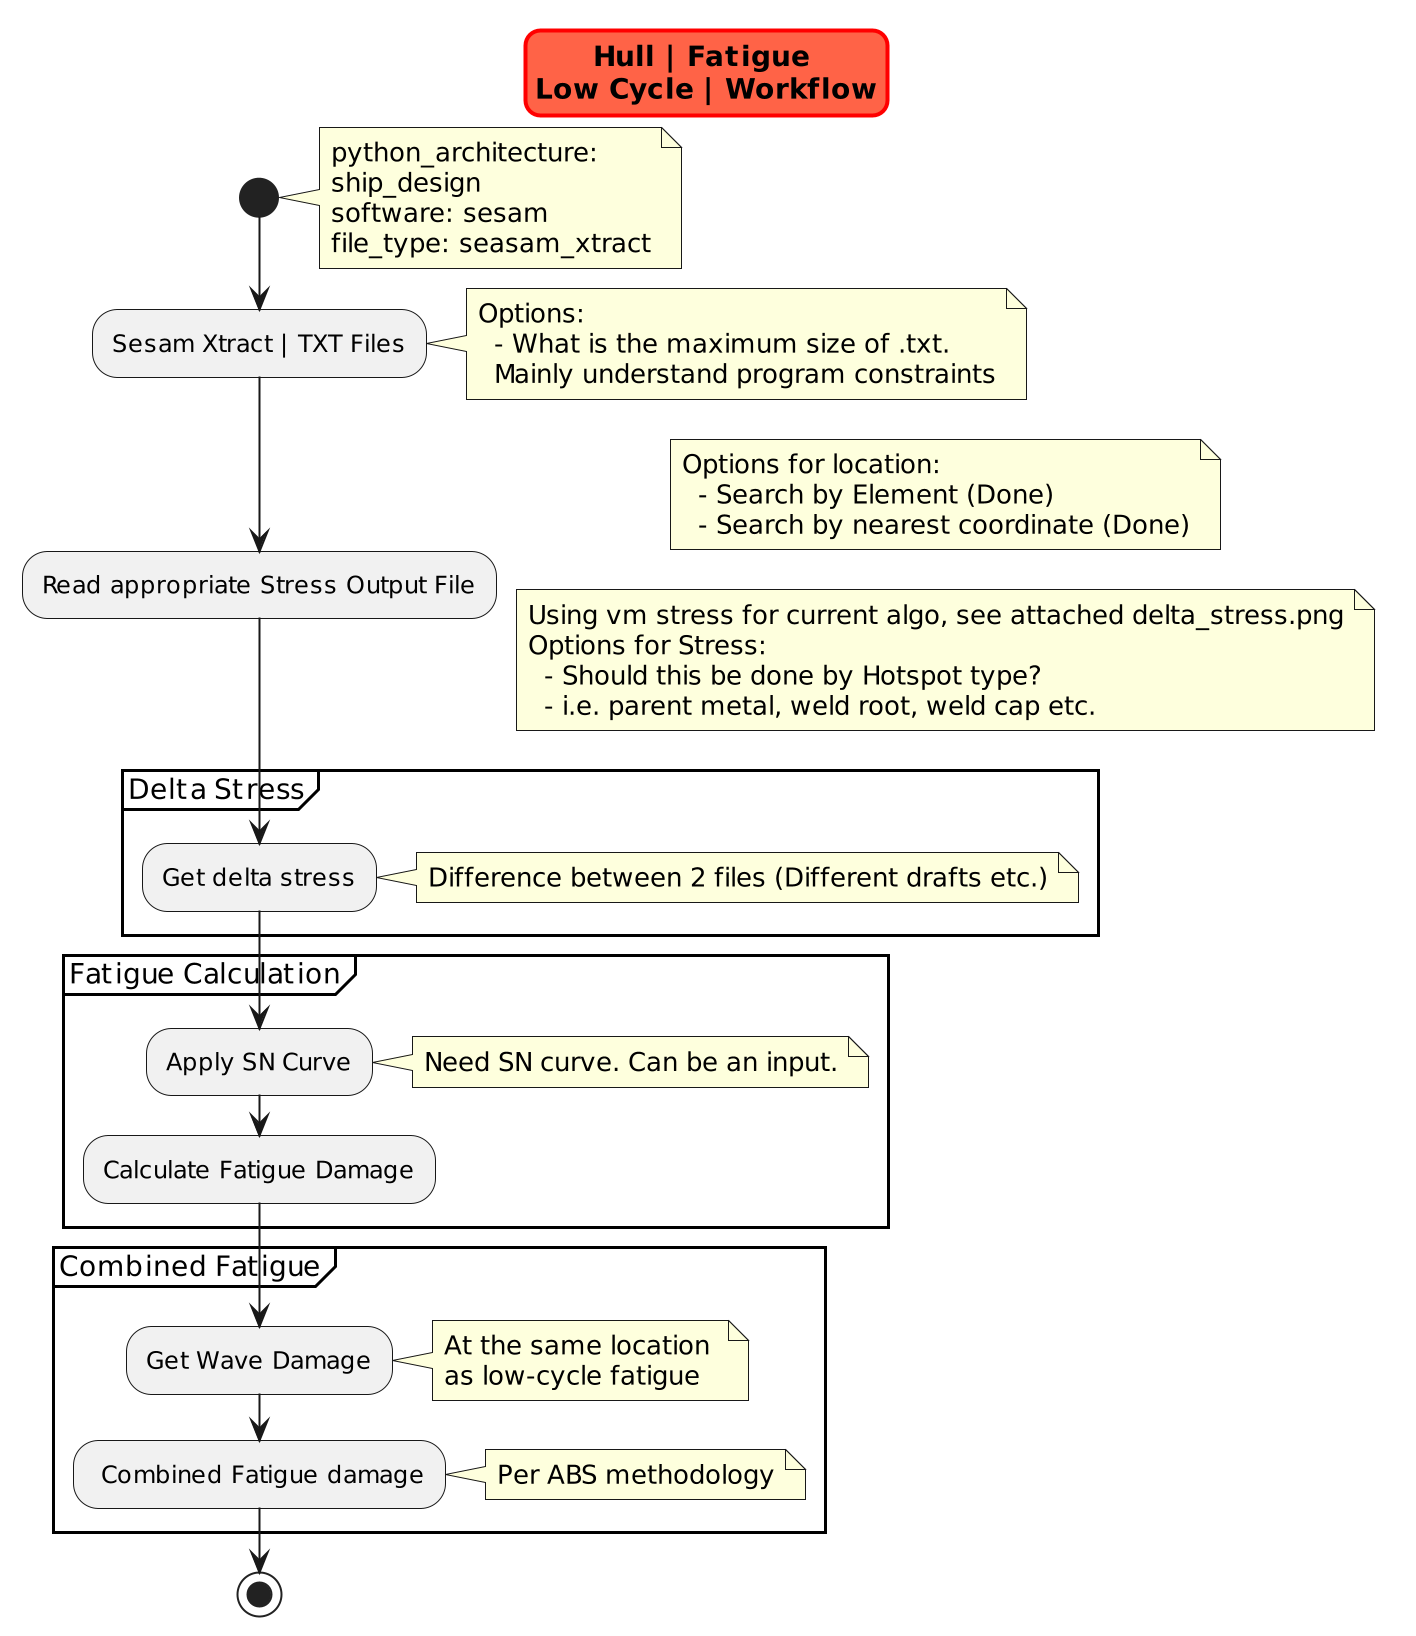

The diagram above was rendered by PlantUML. Its source (embedded in the PNG):
@startuml
scale 2
skinparam titleBorderRoundCorner 15
skinparam titleBorderThickness 2
skinparam titleBorderColor red
skinparam titleBackgroundColor Tomato

title Hull | Fatigue \nLow Cycle | Workflow

start

  note right
  python_architecture:
  ship_design
  software: sesam
  file_type: seasam_xtract
  end note

:Sesam Xtract | TXT Files;
  note right
  Options:
    - What is the maximum size of .txt. 
    Mainly understand program constraints
  end note

:Read appropriate Stress Output File;
  note right
  Options for location:
    - Search by Element (Done)
    - Search by nearest coordinate (Done)
  end note

  note right
  Using vm stress for current algo, see attached delta_stress.png
  Options for Stress:
    - Should this be done by Hotspot type?
    - i.e. parent metal, weld root, weld cap etc.
  end note

partition Delta Stress {

:Get delta stress;
  note right
  Difference between 2 files (Different drafts etc.)
  end note

}

partition Fatigue Calculation {

:Apply SN Curve;
  note right
  Need SN curve. Can be an input.
  end note

:Calculate Fatigue Damage;

}


partition Combined Fatigue {

:Get Wave Damage;
  note right
  At the same location 
  as low-cycle fatigue
  end note

: Combined Fatigue damage;
  note right
  Per ABS methodology
  end note

}

stop
@enduml